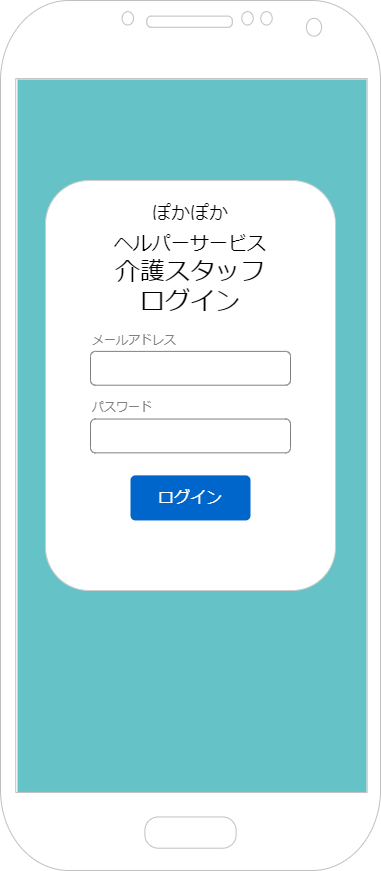

The diagram above was exported from draw.io. Its source (the exported page's mxGraphModel, read from the mxfile embedded in the PNG):
<mxGraphModel dx="1076" dy="575" grid="1" gridSize="10" guides="1" tooltips="1" connect="1" arrows="1" fold="1" page="1" pageScale="1" pageWidth="1654" pageHeight="1169" background="#ffffff" math="0" shadow="0">
  <root>
    <mxCell id="0" />
    <mxCell id="1" parent="0" />
    <mxCell id="2" value="" style="rounded=0;whiteSpace=wrap;html=1;fillColor=#65C3C8;strokeColor=none;" parent="1" vertex="1">
      <mxGeometry x="47" y="109" width="349" height="714" as="geometry" />
    </mxCell>
    <mxCell id="3" value="" style="verticalLabelPosition=bottom;verticalAlign=top;html=1;shadow=0;dashed=0;strokeWidth=1;shape=mxgraph.android.phone2;strokeColor=#c0c0c0;fontSize=17;" parent="1" vertex="1">
      <mxGeometry x="30" y="30" width="380" height="870" as="geometry" />
    </mxCell>
    <mxCell id="4" value="" style="group" parent="1" vertex="1" connectable="0">
      <mxGeometry x="75" y="240" width="290" height="380" as="geometry" />
    </mxCell>
    <mxCell id="5" value="" style="rounded=1;whiteSpace=wrap;html=1;strokeColor=#CCCCCC;" parent="4" vertex="1">
      <mxGeometry y="-30" width="290" height="410" as="geometry" />
    </mxCell>
    <mxCell id="6" value="" style="rounded=1;whiteSpace=wrap;html=1;strokeColor=#808080;" parent="4" vertex="1">
      <mxGeometry x="45" y="140.8898305084746" width="200" height="33.8135593220339" as="geometry" />
    </mxCell>
    <mxCell id="7" value="メールアドレス" style="text;html=1;strokeColor=none;fillColor=none;align=left;verticalAlign=middle;whiteSpace=wrap;rounded=0;fontColor=#808080;" parent="4" vertex="1">
      <mxGeometry x="45" y="118.34745762711866" width="100" height="22.542372881355934" as="geometry" />
    </mxCell>
    <mxCell id="8" value="" style="rounded=1;whiteSpace=wrap;html=1;strokeColor=#808080;" parent="4" vertex="1">
      <mxGeometry x="45" y="208.5169491525424" width="200" height="33.8135593220339" as="geometry" />
    </mxCell>
    <mxCell id="9" value="パスワード" style="text;html=1;strokeColor=none;fillColor=none;align=left;verticalAlign=middle;whiteSpace=wrap;rounded=0;fontColor=#808080;" parent="4" vertex="1">
      <mxGeometry x="45" y="185.97457627118646" width="100" height="22.542372881355934" as="geometry" />
    </mxCell>
    <mxCell id="10" value="ログイン" style="html=1;shadow=0;dashed=0;shape=mxgraph.bootstrap.rrect;rSize=5;strokeColor=none;strokeWidth=1;fillColor=#0066CC;fontColor=#FFFFFF;whiteSpace=wrap;align=center;verticalAlign=middle;spacingLeft=0;fontStyle=0;fontSize=16;spacing=5;" parent="4" vertex="1">
      <mxGeometry x="85" y="264.87288135593224" width="120" height="45.08474576271187" as="geometry" />
    </mxCell>
    <mxCell id="11" value="&lt;font style=&quot;font-size: 19px;&quot;&gt;ぽかぽか&lt;br&gt;ヘルパーサービス&lt;/font&gt;&lt;br&gt;介護スタッフ&lt;br&gt;ログイン" style="text;html=1;strokeColor=none;fillColor=none;align=center;verticalAlign=middle;whiteSpace=wrap;rounded=0;fontSize=25;" parent="4" vertex="1">
      <mxGeometry x="10" y="-28.18118644067797" width="270" height="146.52542372881356" as="geometry" />
    </mxCell>
  </root>
</mxGraphModel>